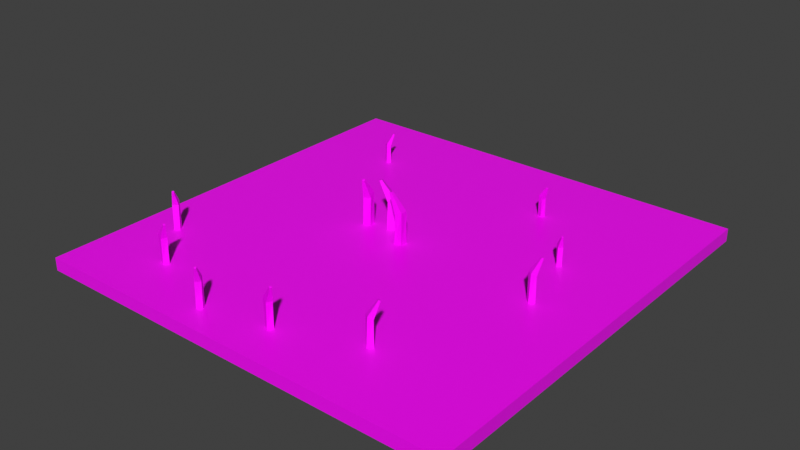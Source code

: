 # Source: Decoration_Tile.blend  (saved by Blender 3.3.6; exported with 4.5.12 LTS)
import bpy
from mathutils import Matrix  # noqa: F401  (used for matrix-valued properties, if any)

bpy.ops.wm.read_factory_settings(use_empty=True)
scene = bpy.context.scene
scene.name = 'Scene'

# ---- collections
col_collection = bpy.data.collections.new('Collection'); scene.collection.children.link(col_collection)

# ---- images (referenced by path relative to the original .blend; pixels are not part of the script)
import os
ASSET_DIR = os.environ.get("B2B_ASSET_DIR", "")  # directory of the original .blend (textures are referenced by path, not embedded)
HERE = os.path.dirname(os.path.abspath(__file__))  # packed textures are extracted next to this script under _unpacked/

def load_image(name, relpath, width, height, colorspace="sRGB"):
    """Load a texture the original file referenced (path relative to the .blend, or extracted next to this script)."""
    p = next((c for c in (os.path.join(HERE, relpath), os.path.join(ASSET_DIR, relpath)) if relpath and os.path.exists(c)), "")
    if p:
        img = bpy.data.images.load(p, check_existing=True)
        img.name = name
    else:  # same state as the original file: an image datablock whose file is absent (Cycles renders it pink)
        img = bpy.data.images.new(name, width, height)
        img.source = "FILE"
        img.filepath = "//" + (relpath or name)
    img.colorspace_settings.name = colorspace
    return img
img_imphenziapalette01_256_gradient_png = load_image('ImphenziaPalette01-256-Gradient.png', 'ImphenziaPalette01-256-Gradient.png', 1024, 1024, 'sRGB')

# ---- materials (node trees are filled in below, after node groups)
mat_material = bpy.data.materials.new('Material')
mat_material.alpha_threshold = 0.0
mat_material.use_transparent_shadow = False
mat_material.line_color = (0.0, 0.0, 0.0, 1.0)

# ---- material node trees
mat_material.use_nodes = True; mat_material.node_tree.nodes.clear()
_N = mat_material.node_tree.nodes; _L = mat_material.node_tree.links
n0 = _N.new('ShaderNodeOutputMaterial'); n0.name = 'Material Output'; n0.location = (300, 300)
n1 = _N.new('ShaderNodeBsdfPrincipled'); n1.name = 'Principled BSDF'; n1.location = (10, 300)
n1.distribution = 'GGX'
n1.subsurface_method = 'BURLEY'
n1.inputs[2].default_value = 0.4
n1.inputs[3].default_value = 1.45
n1.inputs[27].default_value = (0.0, 0.0, 0.0, 1.0)
n1.inputs[28].default_value = 1.0
n2 = _N.new('ShaderNodeTexImage'); n2.name = 'Image Texture'; n2.location = (-322, 176)
n2.image = img_imphenziapalette01_256_gradient_png
n2.interpolation = 'Closest'
_L.new(n1.outputs[0], n0.inputs[0])
_L.new(n2.outputs[0], n1.inputs[0])
n0.is_active_output = True

# ---- world
world_world = bpy.data.worlds.new('World'); scene.world = world_world
world_world.use_nodes = True; world_world.node_tree.nodes.clear()
_N = world_world.node_tree.nodes; _L = world_world.node_tree.links
n0 = _N.new('ShaderNodeOutputWorld'); n0.name = 'World Output'; n0.location = (300, 300)
n1 = _N.new('ShaderNodeBackground'); n1.name = 'Background'; n1.location = (10, 300)
n1.inputs[0].default_value = (0.05088, 0.05088, 0.05088, 1.0)
_L.new(n1.outputs[0], n0.inputs[0])
n0.is_active_output = True
world_world.color = (0.05088, 0.05088, 0.05088)
world_world.use_sun_shadow = False
world_world.sun_shadow_jitter_overblur = 0.0

# ---- meshes
me_cube = bpy.data.meshes.new('Cube')
me_cube.from_pydata([(10.0, 10.0, 0.3), (10.0, 10.0, -0.3), (10.0, -10.0, 0.3), (10.0, -10.0, -0.3), (-10.0, 10.0, 0.3), (-10.0, 10.0, -0.3), (-10.0, -10.0, 0.3), (-10.0, -10.0, -0.3), (7.5, 10.0, -0.3), (5.0, 10.0, -0.3), (2.5, 10.0, -0.3), (0.0, 10.0, -0.3), (-2.5, 10.0, -0.3), (-5.0, 10.0, -0.3), (-7.5, 10.0, -0.3), (7.5, -10.0, 0.3), (5.0, -10.0, 0.3), (2.5, -10.0, 0.3), (0.0, -10.0, 0.3), (-2.5, -10.0, 0.3), (-5.0, -10.0, 0.3), (-7.5, -10.0, 0.3), (-7.5, -10.0, -0.3), (-5.0, -10.0, -0.3), (-2.5, -10.0, -0.3), (0.0, -10.0, -0.3), (2.5, -10.0, -0.3), (5.0, -10.0, -0.3), (7.5, -10.0, -0.3), (-7.5, 10.0, 0.3), (-5.0, 10.0, 0.3), (-2.5, 10.0, 0.3), (0.0, 10.0, 0.3), (2.5, 10.0, 0.3), (5.0, 10.0, 0.3), (7.5, 10.0, 0.3), (-10.0, 7.143, -0.3), (-10.0, 4.286, -0.3), (-10.0, 1.429, -0.3), (-10.0, -1.429, -0.3), (-10.0, -4.286, -0.3), (-10.0, -7.143, -0.3), (10.0, 7.143, 0.3), (10.0, 4.286, 0.3), (10.0, 1.429, 0.3), (10.0, -1.429, 0.3), (10.0, -4.286, 0.3), (10.0, -7.143, 0.3), (-10.0, -7.143, 0.3), (-10.0, -4.286, 0.3), (-10.0, -1.429, 0.3), (-10.0, 1.429, 0.3), (-10.0, 4.286, 0.3), (-10.0, 7.143, 0.3), (10.0, -7.143, -0.3), (10.0, -4.286, -0.3), (10.0, -1.429, -0.3), (10.0, 1.429, -0.3), (10.0, 4.286, -0.3), (10.0, 7.143, -0.3), (-7.5, 7.143, -0.3), (-7.5, 4.286, -0.3), (-7.5, 1.429, -0.3), (-7.5, -1.429, -0.3), (-7.5, -4.286, -0.3), (-7.5, -7.143, -0.3), (-5.0, 7.143, -0.3), (-5.0, 4.286, -0.3), (-5.0, 1.429, -0.3), (-5.0, -1.429, -0.3), (-5.0, -4.286, -0.3), (-5.0, -7.143, -0.3), (-2.5, 7.143, -0.3), (-2.5, 4.286, -0.3), (-2.5, 1.429, -0.3), (-2.5, -1.429, -0.3), (-2.5, -4.286, -0.3), (-2.5, -7.143, -0.3), (0.0, 7.143, -0.3), (0.0, 4.286, -0.3), (0.0, 1.429, -0.3), (0.0, -1.429, -0.3), (0.0, -4.286, -0.3), (0.0, -7.143, -0.3), (2.5, 7.143, -0.3), (2.5, 4.286, -0.3), (2.5, 1.429, -0.3), (2.5, -1.429, -0.3), (2.5, -4.286, -0.3), (2.5, -7.143, -0.3), (5.0, 7.143, -0.3), (5.431, 4.286, -0.3), (5.0, 1.429, -0.3), (5.0, -1.429, -0.3), (5.0, -4.286, -0.3), (5.0, -7.143, -0.3), (7.5, 7.143, -0.3), (7.5, 4.286, -0.3), (7.5, 1.429, -0.3), (7.5, -1.429, -0.3), (7.5, -4.286, -0.3), (7.5, -7.143, -0.3), (7.5, 7.143, 0.3), (7.5, 4.286, 0.3), (7.5, 1.429, 0.3), (7.5, -1.429, 0.3), (7.5, -4.286, 0.3), (7.5, -7.143, 0.3), (5.0, 7.143, 0.3), (5.431, 4.286, 0.3), (5.0, 1.429, 0.3), (5.0, -1.429, 0.3), (5.0, -4.286, 0.3), (5.0, -7.143, 0.3), (2.5, 7.143, 0.3), (2.5, 4.286, 0.3), (2.5, 1.429, 0.3), (2.5, -1.429, 0.3), (2.5, -4.286, 0.3), (2.5, -7.143, 0.3), (0.0, 7.143, 0.3), (0.0, 4.286, 0.3), (0.0, 1.429, 0.3), (0.0, -1.429, 0.3), (0.0, -4.286, 0.3), (0.0, -7.143, 0.3), (-2.5, 7.143, 0.3), (-2.5, 4.286, 0.3), (-2.5, 1.429, 0.3), (-2.5, -1.429, 0.3), (-2.5, -4.286, 0.3), (-2.5, -7.143, 0.3), (-5.0, 7.143, 0.3), (-5.0, 4.286, 0.3), (-5.0, 1.429, 0.3), (-5.0, -1.429, 0.3), (-5.0, -4.286, 0.3), (-5.0, -7.143, 0.3), (-7.5, 7.143, 0.3), (-7.5, 4.286, 0.3), (-7.5, 1.429, 0.3), (-7.5, -1.429, 0.3), (-7.5, -4.286, 0.3), (-7.5, -7.143, 0.3), (-2.198, -1.429, 0.3), (-0.8232, -1.429, 0.3), (-1.572, 1.429, 0.3), (6.445, -1.429, 0.3), (6.53, -1.429, 0.3), (7.5, 0.05795, 0.3), (6.048, 1.429, 0.3), (2.5, 5.087, 0.3), (3.187, 4.286, 0.3), (3.581, 4.286, 0.3), (3.203, 7.143, 0.3), (-0.9859, -7.143, 0.3), (-1.889, -4.286, 0.3), (0.0, -5.527, 0.3), (5.833, -4.286, 0.3), (5.0, -5.864, 0.3), (6.576, -7.143, 0.3), (7.5, -5.978, 0.3), (-5.0, -5.717, 0.3), (-7.5, -5.534, 0.3), (-6.2, -7.143, 0.3), (-6.29, -4.286, 0.3), (-6.126, 4.286, 0.3), (-5.0, 3.222, 0.3), (-6.307, 1.429, 0.3), (-2.119, 4.286, 0.3), (-0.9356, 4.286, 0.3), (-1.512, 7.143, 0.3), (3.556, -9.774, 0.3), (3.569, -7.739, 0.3), (4.24, -8.639, 0.3), (-1.115, -8.615, 0.3), (-1.532, -7.692, 0.3), (-1.77, -8.862, 0.3), (3.243, 1.429, 0.3), (2.922, -1.429, 0.3), (3.815, -1.429, 0.3), (5.0, -2.485, 0.3), (2.5, -3.43, 0.3), (4.023, -4.286, 0.3), (-0.1549, -0.1804, -0.1741), (-0.1549, -0.1804, 0.193), (-0.1549, 0.1866, -0.1741), (-0.1549, 0.1866, 0.193), (0.2122, -0.1804, -0.1741), (0.2122, -0.1804, 0.193), (0.2122, 0.1866, -0.1741), (0.2122, 0.1866, 0.193), (-0.1088, -0.2001, 1.592), (-0.155, 0.164, 1.589), (0.1661, 0.2063, 1.761), (0.2123, -0.1578, 1.765), (-0.481, -0.1146, 2.524), (-0.4962, 0.005721, 2.523), (-0.3902, 0.0197, 2.58), (-0.3749, -0.1006, 2.581), (6.302, 2.605, 0.09793), (6.302, 2.605, 0.3174), (6.129, 2.47, 0.09793), (6.129, 2.47, 0.3174), (6.167, 2.778, 0.09793), (6.167, 2.778, 0.3174), (5.994, 2.643, 0.09793), (5.994, 2.643, 0.3174), (6.294, 2.634, 1.154), (6.14, 2.478, 1.152), (6.002, 2.614, 1.255), (6.156, 2.77, 1.257), (6.391, 2.427, 1.712), (6.34, 2.375, 1.711), (6.294, 2.42, 1.745), (6.345, 2.472, 1.746), (-2.313, -8.795, 0.131), (-2.313, -8.795, 0.4075), (-2.54, -8.952, 0.131), (-2.54, -8.952, 0.4075), (-2.469, -8.568, 0.131), (-2.469, -8.568, 0.4075), (-2.697, -8.724, 0.131), (-2.697, -8.724, 0.4075), (-2.32, -8.758, 1.461), (-2.526, -8.942, 1.459), (-2.69, -8.761, 1.589), (-2.483, -8.577, 1.591), (-2.214, -9.026, 2.163), (-2.282, -9.086, 2.162), (-2.336, -9.027, 2.205), (-2.268, -8.966, 2.206), (-8.006, -5.087, 0.131), (-8.006, -5.087, 0.4075), (-8.233, -5.244, 0.131), (-8.233, -5.244, 0.4075), (-8.163, -4.86, 0.131), (-8.163, -4.86, 0.4075), (-8.39, -5.017, 0.131), (-8.39, -5.017, 0.4075), (-8.013, -5.05, 1.461), (-8.219, -5.235, 1.459), (-8.383, -5.054, 1.589), (-8.177, -4.869, 1.591), (-7.907, -5.318, 2.163), (-7.975, -5.379, 2.162), (-8.029, -5.319, 2.205), (-7.961, -5.258, 2.206), (-1.985, 0.3915, -0.1741), (-1.985, 0.3915, 0.193), (-2.346, 0.3285, -0.1741), (-2.346, 0.3285, 0.193), (-2.048, 0.7531, -0.1741), (-2.048, 0.7531, 0.193), (-2.409, 0.6902, -0.1741), (-2.409, 0.6902, 0.193), (-1.973, 0.4403, 1.592), (-2.324, 0.3323, 1.589), (-2.421, 0.6414, 1.761), (-2.07, 0.7493, 1.765), (-1.994, 0.05894, 2.524), (-2.11, 0.02329, 2.523), (-2.142, 0.1254, 2.58), (-2.026, 0.161, 2.581), (-5.837, 6.275, 0.09793), (-5.837, 6.275, 0.3174), (-5.674, 6.127, 0.09793), (-5.674, 6.127, 0.3174), (-5.984, 6.112, 0.09793), (-5.984, 6.112, 0.3174), (-5.821, 5.965, 0.09793), (-5.821, 5.965, 0.3174), (-5.864, 6.262, 1.154), (-5.684, 6.136, 1.152), (-5.794, 5.977, 1.255), (-5.974, 6.103, 1.257), (-5.677, 6.393, 1.712), (-5.617, 6.351, 1.711), (-5.654, 6.299, 1.745), (-5.713, 6.34, 1.746), (6.872, -0.2559, 0.131), (6.872, -0.2559, 0.4075), (7.066, -0.4533, 0.131), (7.066, -0.4533, 0.4075), (6.675, -0.4496, 0.131), (6.675, -0.4496, 0.4075), (6.869, -0.6469, 0.131), (6.869, -0.6469, 0.4075), (6.837, -0.2696, 1.461), (7.054, -0.4411, 1.459), (6.904, -0.6332, 1.589), (6.687, -0.4618, 1.591), (7.082, -0.1193, 2.163), (7.154, -0.1759, 2.162), (7.104, -0.2394, 2.205), (7.033, -0.1828, 2.206), (4.196, -6.501, 0.131), (4.196, -6.501, 0.4075), (4.39, -6.698, 0.131), (4.39, -6.698, 0.4075), (3.999, -6.695, 0.131), (3.999, -6.695, 0.4075), (4.193, -6.892, 0.131), (4.193, -6.892, 0.4075), (4.161, -6.515, 1.461), (4.378, -6.686, 1.459), (4.228, -6.878, 1.589), (4.011, -6.707, 1.591), (4.406, -6.364, 2.163), (4.478, -6.421, 2.162), (4.428, -6.484, 2.205), (4.357, -6.428, 2.206), (-1.232, 0.5978, -0.1741), (-1.232, 0.5978, 0.193), (-1.398, 0.9253, -0.1741), (-1.398, 0.9253, 0.193), (-0.9046, 0.7636, -0.1741), (-0.9046, 0.7636, 0.193), (-1.07, 1.091, -0.1741), (-1.07, 1.091, 0.193), (-1.182, 0.6011, 1.592), (-1.388, 0.9051, 1.589), (-1.12, 1.088, 1.761), (-0.9147, 0.7838, 1.765), (-1.553, 0.5092, 2.524), (-1.621, 0.6097, 2.523), (-1.532, 0.6701, 2.58), (-1.464, 0.5696, 2.581), (3.27, 5.999, 0.09793), (3.27, 5.999, 0.3174), (3.177, 5.801, 0.09793), (3.177, 5.801, 0.3174), (3.072, 6.093, 0.09793), (3.072, 6.093, 0.3174), (2.978, 5.894, 0.09793), (2.978, 5.894, 0.3174), (3.25, 6.022, 1.154), (3.183, 5.813, 1.152), (2.998, 5.872, 1.255), (3.066, 6.081, 1.257), (3.43, 5.881, 1.712), (3.408, 5.812, 1.711), (3.347, 5.831, 1.745), (3.369, 5.9, 1.746), (0.7345, -8.063, 0.131), (0.7345, -8.063, 0.4075), (0.6023, -8.305, 0.131), (0.6023, -8.305, 0.4075), (0.4917, -7.93, 0.131), (0.4917, -7.93, 0.4075), (0.3595, -8.173, 0.131), (0.3595, -8.173, 0.4075), (0.7111, -8.033, 1.461), (0.6105, -8.29, 1.459), (0.3829, -8.203, 1.589), (0.4835, -7.945, 1.591), (0.9265, -8.224, 2.163), (0.8933, -8.309, 2.162), (0.8181, -8.28, 2.205), (0.8513, -8.195, 2.206), (-6.02, -7.326, 0.131), (-6.02, -7.326, 0.4075), (-6.152, -7.569, 0.131), (-6.152, -7.569, 0.4075), (-6.263, -7.194, 0.131), (-6.263, -7.194, 0.4075), (-6.395, -7.437, 0.131), (-6.395, -7.437, 0.4075), (-6.043, -7.297, 1.461), (-6.144, -7.554, 1.459), (-6.371, -7.467, 1.589), (-6.271, -7.209, 1.591), (-5.828, -7.487, 2.163), (-5.861, -7.572, 2.162), (-5.936, -7.543, 2.205), (-5.903, -7.458, 2.206)], [], [(143, 48, 6, 21), (22, 21, 6, 7), (36, 53, 4, 5), (101, 54, 3, 28), (54, 47, 2, 3), (8, 35, 0, 1), (5, 4, 29, 14), (14, 29, 30, 13), (13, 30, 31, 12), (12, 31, 32, 11), (11, 32, 33, 10), (10, 33, 34, 9), (9, 34, 35, 8), (41, 65, 22, 7), (65, 71, 23, 22), (71, 77, 24, 23), (77, 83, 25, 24), (83, 89, 26, 25), (89, 95, 27, 26), (95, 101, 28, 27), (3, 2, 15, 28), (28, 15, 16, 27), (27, 16, 17, 26), (26, 17, 18, 25), (25, 18, 19, 24), (24, 19, 20, 23), (23, 20, 21, 22), (47, 107, 15, 2), (107, 160, 113, 16, 15), (113, 119, 17, 172, 173, 174, 16), (119, 125, 18, 17), (125, 155, 131, 19, 177, 176, 175, 18), (131, 137, 20, 19), (137, 164, 143, 21, 20), (30, 29, 138, 132), (132, 138, 139, 166, 133), (133, 166, 167), (134, 168, 140, 141, 135), (135, 141, 142, 165, 136), (136, 165, 162), (31, 30, 132, 126), (126, 132, 133, 127), (127, 133, 167, 134, 128), (128, 134, 135, 129), (129, 135, 136, 130), (130, 136, 162, 137, 131), (32, 31, 126, 171, 120), (120, 171, 170, 121), (121, 170, 169, 127, 128, 146, 122), (122, 146, 145, 123), (123, 145, 144, 129, 130, 156, 124), (124, 156, 157), (33, 32, 120, 114), (114, 120, 121, 115, 151), (115, 121, 122, 116), (116, 122, 123, 117), (117, 123, 124, 118, 182), (118, 124, 157, 125, 119), (34, 33, 114, 154, 108), (108, 154, 153, 109), (109, 153, 152, 115, 116, 178, 110), (110, 178, 180, 111), (111, 180, 179, 117, 182, 181), (112, 183, 118, 119, 113, 159), (35, 34, 108, 102), (102, 108, 109, 103), (103, 109, 110, 150, 104), (104, 150, 149), (105, 148, 147, 111, 181, 112, 158, 106), (106, 158, 161), (0, 35, 102, 42), (42, 102, 103, 43), (43, 103, 104, 44), (44, 104, 149, 105, 45), (45, 105, 106, 46), (46, 106, 161, 107, 47), (9, 8, 96, 90), (90, 96, 97, 91), (91, 97, 98, 92), (92, 98, 99, 93), (93, 99, 100, 94), (94, 100, 101, 95), (10, 9, 90, 84), (84, 90, 91, 85), (85, 91, 92, 86), (86, 92, 93, 87), (87, 93, 94, 88), (88, 94, 95, 89), (11, 10, 84, 78), (78, 84, 85, 79), (79, 85, 86, 80), (80, 86, 87, 81), (81, 87, 88, 82), (82, 88, 89, 83), (12, 11, 78, 72), (72, 78, 79, 73), (73, 79, 80, 74), (74, 80, 81, 75), (75, 81, 82, 76), (76, 82, 83, 77), (13, 12, 72, 66), (66, 72, 73, 67), (67, 73, 74, 68), (68, 74, 75, 69), (69, 75, 76, 70), (70, 76, 77, 71), (14, 13, 66, 60), (60, 66, 67, 61), (61, 67, 68, 62), (62, 68, 69, 63), (63, 69, 70, 64), (64, 70, 71, 65), (5, 14, 60, 36), (36, 60, 61, 37), (37, 61, 62, 38), (38, 62, 63, 39), (39, 63, 64, 40), (40, 64, 65, 41), (1, 0, 42, 59), (59, 42, 43, 58), (58, 43, 44, 57), (57, 44, 45, 56), (56, 45, 46, 55), (55, 46, 47, 54), (8, 1, 59, 96), (96, 59, 58, 97), (97, 58, 57, 98), (98, 57, 56, 99), (99, 56, 55, 100), (100, 55, 54, 101), (7, 6, 48, 41), (41, 48, 49, 40), (40, 49, 50, 39), (39, 50, 51, 38), (38, 51, 52, 37), (37, 52, 53, 36), (29, 4, 53, 138), (138, 53, 52, 139), (139, 52, 51, 140), (140, 51, 50, 141), (141, 50, 49, 142), (142, 49, 48, 143, 163), (145, 146, 144), (144, 146, 128, 129), (149, 148, 105), (148, 149, 150, 147), (147, 150, 110, 111), (153, 154, 151, 152), (152, 151, 115), (151, 154, 114), (157, 155, 125), (155, 157, 156), (155, 156, 130, 131), (161, 160, 107), (160, 161, 158, 159), (159, 158, 112), (159, 113, 160), (162, 164, 137), (164, 162, 165, 163), (163, 165, 142), (163, 143, 164), (167, 168, 134), (168, 167, 166), (168, 166, 139, 140), (170, 171, 169), (169, 171, 126, 127), (16, 174, 172, 17), (174, 173, 172), (18, 175, 177, 19), (175, 176, 177), (180, 178, 179), (179, 178, 116, 117), (181, 182, 183, 112), (183, 182, 118), (184, 185, 187, 186), (186, 187, 191, 190), (190, 191, 189, 188), (188, 189, 185, 184), (186, 190, 188, 184), (185, 189, 195, 192), (192, 195, 199, 196), (191, 187, 193, 194), (189, 191, 194, 195), (187, 185, 192, 193), (198, 197, 196, 199), (194, 193, 197, 198), (195, 194, 198, 199), (193, 192, 196, 197), (200, 201, 203, 202), (202, 203, 207, 206), (206, 207, 205, 204), (204, 205, 201, 200), (202, 206, 204, 200), (201, 205, 211, 208), (208, 211, 215, 212), (207, 203, 209, 210), (205, 207, 210, 211), (203, 201, 208, 209), (214, 213, 212, 215), (210, 209, 213, 214), (211, 210, 214, 215), (209, 208, 212, 213), (216, 217, 219, 218), (218, 219, 223, 222), (222, 223, 221, 220), (220, 221, 217, 216), (218, 222, 220, 216), (217, 221, 227, 224), (224, 227, 231, 228), (223, 219, 225, 226), (221, 223, 226, 227), (219, 217, 224, 225), (230, 229, 228, 231), (226, 225, 229, 230), (227, 226, 230, 231), (225, 224, 228, 229), (232, 233, 235, 234), (234, 235, 239, 238), (238, 239, 237, 236), (236, 237, 233, 232), (234, 238, 236, 232), (233, 237, 243, 240), (240, 243, 247, 244), (239, 235, 241, 242), (237, 239, 242, 243), (235, 233, 240, 241), (246, 245, 244, 247), (242, 241, 245, 246), (243, 242, 246, 247), (241, 240, 244, 245), (248, 249, 251, 250), (250, 251, 255, 254), (254, 255, 253, 252), (252, 253, 249, 248), (250, 254, 252, 248), (249, 253, 259, 256), (256, 259, 263, 260), (255, 251, 257, 258), (253, 255, 258, 259), (251, 249, 256, 257), (262, 261, 260, 263), (258, 257, 261, 262), (259, 258, 262, 263), (257, 256, 260, 261), (264, 265, 267, 266), (266, 267, 271, 270), (270, 271, 269, 268), (268, 269, 265, 264), (266, 270, 268, 264), (265, 269, 275, 272), (272, 275, 279, 276), (271, 267, 273, 274), (269, 271, 274, 275), (267, 265, 272, 273), (278, 277, 276, 279), (274, 273, 277, 278), (275, 274, 278, 279), (273, 272, 276, 277), (280, 281, 283, 282), (282, 283, 287, 286), (286, 287, 285, 284), (284, 285, 281, 280), (282, 286, 284, 280), (281, 285, 291, 288), (288, 291, 295, 292), (287, 283, 289, 290), (285, 287, 290, 291), (283, 281, 288, 289), (294, 293, 292, 295), (290, 289, 293, 294), (291, 290, 294, 295), (289, 288, 292, 293), (296, 297, 299, 298), (298, 299, 303, 302), (302, 303, 301, 300), (300, 301, 297, 296), (298, 302, 300, 296), (297, 301, 307, 304), (304, 307, 311, 308), (303, 299, 305, 306), (301, 303, 306, 307), (299, 297, 304, 305), (310, 309, 308, 311), (306, 305, 309, 310), (307, 306, 310, 311), (305, 304, 308, 309), (312, 313, 315, 314), (314, 315, 319, 318), (318, 319, 317, 316), (316, 317, 313, 312), (314, 318, 316, 312), (313, 317, 323, 320), (320, 323, 327, 324), (319, 315, 321, 322), (317, 319, 322, 323), (315, 313, 320, 321), (326, 325, 324, 327), (322, 321, 325, 326), (323, 322, 326, 327), (321, 320, 324, 325), (328, 329, 331, 330), (330, 331, 335, 334), (334, 335, 333, 332), (332, 333, 329, 328), (330, 334, 332, 328), (329, 333, 339, 336), (336, 339, 343, 340), (335, 331, 337, 338), (333, 335, 338, 339), (331, 329, 336, 337), (342, 341, 340, 343), (338, 337, 341, 342), (339, 338, 342, 343), (337, 336, 340, 341), (344, 345, 347, 346), (346, 347, 351, 350), (350, 351, 349, 348), (348, 349, 345, 344), (346, 350, 348, 344), (345, 349, 355, 352), (352, 355, 359, 356), (351, 347, 353, 354), (349, 351, 354, 355), (347, 345, 352, 353), (358, 357, 356, 359), (354, 353, 357, 358), (355, 354, 358, 359), (353, 352, 356, 357), (360, 361, 363, 362), (362, 363, 367, 366), (366, 367, 365, 364), (364, 365, 361, 360), (362, 366, 364, 360), (361, 365, 371, 368), (368, 371, 375, 372), (367, 363, 369, 370), (365, 367, 370, 371), (363, 361, 368, 369), (374, 373, 372, 375), (370, 369, 373, 374), (371, 370, 374, 375), (369, 368, 372, 373)])
_uv = me_cube.uv_layers.new(name='UVMap')
_uv.uv.foreach_set('vector', [0.8439, 0.8063, 0.8439, 0.8063, 0.8439, 0.8063, 0.8439, 0.8063, 0.8439, 0.8063, 0.8439, 0.8063, 0.8439, 0.8063, 0.8439, 0.8063, 0.8439, 0.8063, 0.8439, 0.8063, 0.8439, 0.8063, 0.8439, 0.8063, 0.8439, 0.8063, 0.8439, 0.8063, 0.8439, 0.8063, 0.8439, 0.8063, 0.8439, 0.8063, 0.8439, 0.8063, 0.8439, 0.8063, 0.8439, 0.8063, 0.8439, 0.8063, 0.8439, 0.8063, 0.8439, 0.8063, 0.8439, 0.8063, 0.8439, 0.8063, 0.8439, 0.8063, 0.8439, 0.8063, 0.8439, 0.8063, 0.8439, 0.8063, 0.8439, 0.8063, 0.8439, 0.8063, 0.8439, 0.8063, 0.8439, 0.8063, 0.8439, 0.8063, 0.8439, 0.8063, 0.8439, 0.8063, 0.8439, 0.8063, 0.8439, 0.8063, 0.8439, 0.8063, 0.8439, 0.8063, 0.8439, 0.8063, 0.8439, 0.8063, 0.8439, 0.8063, 0.8439, 0.8063, 0.8439, 0.8063, 0.8439, 0.8063, 0.8439, 0.8063, 0.8439, 0.8063, 0.8439, 0.8063, 0.8439, 0.8063, 0.8439, 0.8063, 0.8439, 0.8063, 0.8439, 0.8063, 0.8439, 0.8063, 0.8439, 0.8063, 0.8439, 0.8063, 0.8439, 0.8063, 0.8439, 0.8063, 0.8439, 0.8063, 0.8439, 0.8063, 0.8439, 0.8063, 0.8439, 0.8063, 0.8439, 0.8063, 0.8439, 0.8063, 0.8439, 0.8063, 0.8439, 0.8063, 0.8439, 0.8063, 0.8439, 0.8063, 0.8439, 0.8063, 0.8439, 0.8063, 0.8439, 0.8063, 0.8439, 0.8063, 0.8439, 0.8063, 0.8439, 0.8063, 0.8439, 0.8063, 0.8439, 0.8063, 0.8439, 0.8063, 0.8439, 0.8063, 0.8439, 0.8063, 0.8439, 0.8063, 0.8439, 0.8063, 0.8439, 0.8063, 0.8439, 0.8063, 0.8439, 0.8063, 0.8439, 0.8063, 0.8439, 0.8063, 0.8439, 0.8063, 0.8439, 0.8063, 0.8439, 0.8063, 0.8439, 0.8063, 0.8439, 0.8063, 0.8439, 0.8063, 0.8439, 0.8063, 0.8439, 0.8063, 0.8439, 0.8063, 0.8439, 0.8063, 0.8439, 0.8063, 0.8439, 0.8063, 0.8439, 0.8063, 0.8439, 0.8063, 0.8439, 0.8063, 0.8439, 0.8063, 0.8439, 0.8063, 0.8439, 0.8063, 0.8439, 0.8063, 0.8439, 0.8063, 0.8439, 0.8063, 0.8439, 0.8063, 0.8439, 0.8063, 0.8439, 0.8063, 0.8439, 0.8063, 0.8439, 0.8063, 0.8439, 0.8063, 0.8439, 0.8063, 0.8439, 0.8063, 0.8439, 0.8063, 0.8439, 0.8063, 0.8439, 0.8063, 0.8439, 0.8063, 0.8439, 0.8063, 0.8439, 0.8063, 0.8439, 0.8063, 0.8439, 0.8063, 0.8439, 0.8063, 0.8439, 0.8063, 0.8439, 0.8063, 0.8439, 0.8063, 0.8439, 0.8063, 0.8439, 0.8063, 0.8439, 0.8063, 0.8439, 0.8063, 0.8439, 0.8063, 0.8439, 0.8063, 0.8439, 0.8063, 0.8439, 0.8063, 0.8439, 0.8063, 0.8439, 0.8063, 0.8439, 0.8063, 0.8439, 0.8063, 0.8439, 0.8063, 0.8439, 0.8063, 0.8439, 0.8063, 0.8439, 0.8063, 0.8439, 0.8063, 0.8439, 0.8063, 0.8439, 0.8063, 0.8439, 0.8063, 0.8439, 0.8063, 0.8439, 0.8063, 0.8439, 0.8063, 0.8439, 0.8063, 0.8439, 0.8063, 0.8439, 0.8063, 0.8439, 0.8063, 0.8439, 0.8063, 0.8439, 0.8063, 0.8439, 0.8063, 0.8439, 0.8063, 0.8439, 0.8063, 0.8439, 0.8063, 0.8439, 0.8063, 0.8439, 0.8063, 0.8439, 0.8063, 0.8439, 0.8063, 0.8439, 0.8063, 0.8439, 0.8063, 0.8439, 0.8063, 0.8439, 0.8063, 0.8439, 0.8063, 0.8439, 0.8063, 0.8439, 0.8063, 0.8439, 0.8063, 0.8439, 0.8063, 0.8439, 0.8063, 0.8439, 0.8063, 0.8439, 0.8063, 0.8439, 0.8063, 0.8439, 0.8063, 0.8439, 0.8063, 0.8439, 0.8063, 0.8439, 0.8063, 0.8439, 0.8063, 0.8439, 0.8063, 0.8439, 0.8063, 0.8439, 0.8063, 0.8439, 0.8063, 0.8439, 0.8063, 0.8439, 0.8063, 0.8439, 0.8063, 0.8439, 0.8063, 0.8439, 0.8063, 0.8439, 0.8063, 0.8439, 0.8063, 0.8439, 0.8063, 0.8439, 0.8063, 0.8439, 0.8063, 0.8439, 0.8063, 0.8439, 0.8063, 0.8439, 0.8063, 0.8439, 0.8063, 0.8439, 0.8063, 0.8439, 0.8063, 0.8439, 0.8063, 0.8439, 0.8063, 0.8439, 0.8063, 0.8439, 0.8063, 0.8439, 0.8063, 0.8439, 0.8063, 0.8439, 0.8063, 0.8439, 0.8063, 0.8439, 0.8063, 0.8439, 0.8063, 0.8439, 0.8063, 0.8439, 0.8063, 0.8439, 0.8063, 0.8439, 0.8063, 0.8439, 0.8063, 0.8439, 0.8063, 0.8439, 0.8063, 0.8439, 0.8063, 0.8439, 0.8063, 0.8439, 0.8063, 0.8439, 0.8063, 0.8439, 0.8063, 0.8439, 0.8063, 0.8439, 0.8063, 0.8439, 0.8063, 0.8439, 0.8063, 0.8439, 0.8063, 0.8439, 0.8063, 0.8439, 0.8063, 0.8439, 0.8063, 0.8439, 0.8063, 0.8439, 0.8063, 0.8439, 0.8063, 0.8439, 0.8063, 0.8439, 0.8063, 0.8439, 0.8063, 0.8439, 0.8063, 0.8439, 0.8063, 0.8439, 0.8063, 0.8439, 0.8063, 0.8439, 0.8063, 0.8439, 0.8063, 0.8439, 0.8063, 0.8439, 0.8063, 0.8439, 0.8063, 0.8439, 0.8063, 0.8439, 0.8063, 0.8439, 0.8063, 0.8439, 0.8063, 0.8439, 0.8063, 0.8439, 0.8063, 0.8439, 0.8063, 0.8439, 0.8063, 0.8439, 0.8063, 0.8439, 0.8063, 0.8439, 0.8063, 0.8439, 0.8063, 0.8439, 0.8063, 0.8439, 0.8063, 0.8439, 0.8063, 0.8439, 0.8063, 0.8439, 0.8063, 0.8439, 0.8063, 0.8439, 0.8063, 0.8439, 0.8063, 0.8439, 0.8063, 0.8439, 0.8063, 0.8439, 0.8063, 0.8439, 0.8063, 0.8439, 0.8063, 0.8439, 0.8063, 0.8439, 0.8063, 0.8439, 0.8063, 0.8439, 0.8063, 0.8439, 0.8063, 0.8439, 0.8063, 0.8439, 0.8063, 0.8439, 0.8063, 0.8439, 0.8063, 0.8439, 0.8063, 0.8439, 0.8063, 0.8439, 0.8063, 0.8439, 0.8063, 0.8439, 0.8063, 0.8439, 0.8063, 0.8439, 0.8063, 0.8439, 0.8063, 0.8488, 0.8268, 0.8488, 0.8268, 0.8488, 0.8268, 0.8488, 0.8268, 0.8439, 0.8063, 0.8439, 0.8063, 0.8439, 0.8063, 0.8439, 0.8063, 0.8439, 0.8063, 0.8439, 0.8063, 0.8439, 0.8063, 0.8439, 0.8063, 0.8439, 0.8063, 0.8439, 0.8063, 0.8439, 0.8063, 0.8439, 0.8063, 0.8439, 0.8063, 0.8439, 0.8063, 0.8439, 0.8063, 0.8439, 0.8063, 0.8468, 0.7956, 0.8468, 0.7956, 0.8468, 0.7956, 0.8439, 0.8063, 0.8439, 0.8063, 0.8439, 0.8063, 0.8439, 0.8063, 0.8439, 0.8063, 0.8439, 0.8063, 0.8439, 0.8063, 0.8439, 0.8063, 0.8439, 0.8063, 0.8439, 0.8063, 0.8439, 0.8063, 0.8439, 0.8063, 0.8439, 0.8063, 0.8439, 0.8063, 0.8439, 0.8063, 0.8439, 0.8063, 0.8439, 0.8063, 0.8439, 0.8063, 0.8439, 0.8063, 0.8439, 0.8063, 0.8439, 0.8063, 0.8439, 0.8063, 0.8439, 0.8063, 0.8439, 0.8063, 0.8439, 0.8063, 0.8439, 0.8063, 0.8439, 0.8063, 0.8439, 0.8063, 0.8439, 0.8063, 0.8439, 0.8063, 0.8439, 0.8063, 0.8439, 0.8063, 0.8439, 0.8063, 0.8439, 0.8063, 0.8439, 0.8063, 0.8439, 0.8063, 0.8439, 0.8063, 0.8439, 0.8063, 0.8439, 0.8063, 0.8439, 0.8063, 0.8439, 0.8063, 0.8439, 0.8063, 0.8439, 0.8063, 0.8439, 0.8063, 0.8439, 0.8063, 0.8439, 0.8063, 0.8439, 0.8063, 0.8439, 0.8063, 0.8439, 0.8063, 0.8439, 0.8063, 0.8439, 0.8063, 0.8439, 0.8063, 0.8439, 0.8063, 0.8439, 0.8063, 0.8439, 0.8063, 0.8439, 0.8063, 0.8439, 0.8063, 0.8439, 0.8063, 0.8439, 0.8063, 0.8439, 0.8063, 0.8439, 0.8063, 0.8439, 0.8063, 0.8439, 0.8063, 0.8439, 0.8063, 0.8439, 0.8063, 0.8439, 0.8063, 0.8439, 0.8063, 0.8439, 0.8063, 0.8439, 0.8063, 0.8439, 0.8063, 0.8439, 0.8063, 0.8439, 0.8063, 0.8439, 0.8063, 0.8439, 0.8063, 0.8439, 0.8063, 0.8439, 0.8063, 0.8439, 0.8063, 0.8439, 0.8063, 0.8439, 0.8063, 0.8439, 0.8063, 0.8439, 0.8063, 0.8439, 0.8063, 0.8439, 0.8063, 0.8439, 0.8063, 0.8439, 0.8063, 0.8439, 0.8063, 0.8439, 0.8063, 0.8439, 0.8063, 0.8439, 0.8063, 0.8439, 0.8063, 0.8439, 0.8063, 0.8439, 0.8063, 0.8439, 0.8063, 0.8439, 0.8063, 0.8439, 0.8063, 0.8439, 0.8063, 0.8439, 0.8063, 0.8439, 0.8063, 0.8439, 0.8063, 0.8439, 0.8063, 0.8439, 0.8063, 0.8439, 0.8063, 0.8439, 0.8063, 0.8439, 0.8063, 0.8439, 0.8063, 0.8439, 0.8063, 0.8439, 0.8063, 0.8439, 0.8063, 0.8439, 0.8063, 0.8439, 0.8063, 0.8439, 0.8063, 0.8439, 0.8063, 0.8439, 0.8063, 0.8439, 0.8063, 0.8439, 0.8063, 0.8439, 0.8063, 0.8439, 0.8063, 0.8439, 0.8063, 0.8439, 0.8063, 0.8439, 0.8063, 0.8439, 0.8063, 0.8439, 0.8063, 0.8439, 0.8063, 0.8439, 0.8063, 0.8439, 0.8063, 0.8439, 0.8063, 0.8439, 0.8063, 0.8439, 0.8063, 0.8439, 0.8063, 0.8439, 0.8063, 0.8439, 0.8063, 0.8439, 0.8063, 0.8439, 0.8063, 0.8439, 0.8063, 0.8439, 0.8063, 0.8439, 0.8063, 0.8439, 0.8063, 0.8439, 0.8063, 0.8439, 0.8063, 0.8439, 0.8063, 0.8439, 0.8063, 0.8439, 0.8063, 0.8439, 0.8063, 0.8439, 0.8063, 0.8439, 0.8063, 0.8439, 0.8063, 0.8439, 0.8063, 0.8439, 0.8063, 0.8439, 0.8063, 0.8439, 0.8063, 0.8439, 0.8063, 0.8439, 0.8063, 0.8439, 0.8063, 0.8439, 0.8063, 0.8439, 0.8063, 0.8439, 0.8063, 0.8439, 0.8063, 0.8439, 0.8063, 0.8439, 0.8063, 0.8439, 0.8063, 0.8439, 0.8063, 0.8439, 0.8063, 0.8439, 0.8063, 0.8439, 0.8063, 0.8439, 0.8063, 0.8439, 0.8063, 0.8439, 0.8063, 0.8439, 0.8063, 0.8439, 0.8063, 0.8439, 0.8063, 0.8439, 0.8063, 0.8439, 0.8063, 0.8439, 0.8063, 0.8439, 0.8063, 0.8439, 0.8063, 0.8439, 0.8063, 0.8439, 0.8063, 0.8439, 0.8063, 0.8439, 0.8063, 0.8439, 0.8063, 0.8439, 0.8063, 0.8439, 0.8063, 0.8439, 0.8063, 0.8439, 0.8063, 0.8439, 0.8063, 0.8439, 0.8063, 0.8439, 0.8063, 0.8439, 0.8063, 0.8439, 0.8063, 0.8439, 0.8063, 0.8439, 0.8063, 0.8439, 0.8063, 0.8439, 0.8063, 0.8439, 0.8063, 0.8439, 0.8063, 0.8439, 0.8063, 0.8439, 0.8063, 0.8439, 0.8063, 0.8439, 0.8063, 0.8439, 0.8063, 0.8439, 0.8063, 0.8439, 0.8063, 0.8439, 0.8063, 0.8439, 0.8063, 0.8439, 0.8063, 0.8439, 0.8063, 0.8439, 0.8063, 0.8439, 0.8063, 0.8439, 0.8063, 0.8439, 0.8063, 0.8439, 0.8063, 0.8439, 0.8063, 0.8439, 0.8063, 0.8439, 0.8063, 0.8439, 0.8063, 0.8439, 0.8063, 0.8439, 0.8063, 0.8439, 0.8063, 0.8439, 0.8063, 0.8439, 0.8063, 0.8439, 0.8063, 0.8439, 0.8063, 0.8439, 0.8063, 0.8439, 0.8063, 0.8439, 0.8063, 0.8439, 0.8063, 0.8439, 0.8063, 0.8439, 0.8063, 0.8439, 0.8063, 0.8439, 0.8063, 0.8439, 0.8063, 0.8439, 0.8063, 0.8439, 0.8063, 0.8439, 0.8063, 0.8439, 0.8063, 0.8439, 0.8063, 0.8439, 0.8063, 0.8439, 0.8063, 0.8439, 0.8063, 0.8439, 0.8063, 0.8439, 0.8063, 0.8439, 0.8063, 0.8439, 0.8063, 0.8439, 0.8063, 0.8439, 0.8063, 0.8439, 0.8063, 0.8439, 0.8063, 0.8439, 0.8063, 0.8439, 0.8063, 0.8439, 0.8063, 0.8439, 0.8063, 0.8439, 0.8063, 0.8439, 0.8063, 0.8439, 0.8063, 0.8439, 0.8063, 0.8439, 0.8063, 0.8439, 0.8063, 0.8439, 0.8063, 0.8439, 0.8063, 0.8439, 0.8063, 0.8439, 0.8063, 0.8439, 0.8063, 0.8439, 0.8063, 0.8439, 0.8063, 0.8439, 0.8063, 0.8439, 0.8063, 0.8439, 0.8063, 0.8439, 0.8063, 0.8439, 0.8063, 0.8439, 0.8063, 0.8439, 0.8063, 0.8439, 0.8063, 0.8439, 0.8063, 0.8439, 0.8063, 0.8439, 0.8063, 0.8439, 0.8063, 0.8439, 0.8063, 0.8439, 0.8063, 0.8439, 0.8063, 0.8439, 0.8063, 0.8439, 0.8063, 0.8439, 0.8063, 0.8439, 0.8063, 0.8439, 0.8063, 0.8439, 0.8063, 0.8439, 0.8063, 0.8439, 0.8063, 0.8439, 0.8063, 0.8439, 0.8063, 0.8439, 0.8063, 0.8439, 0.8063, 0.8429, 0.7975, 0.8429, 0.7975, 0.8429, 0.7975, 0.8439, 0.8063, 0.8439, 0.8063, 0.8439, 0.8063, 0.8439, 0.8063, 0.8439, 0.8063, 0.8439, 0.8063, 0.8439, 0.8063, 0.8429, 0.7975, 0.8429, 0.7975, 0.8429, 0.7975, 0.8429, 0.7975, 0.8439, 0.8063, 0.8439, 0.8063, 0.8439, 0.8063, 0.8439, 0.8063, 0.8429, 0.7975, 0.8429, 0.7975, 0.8429, 0.7975, 0.8429, 0.7975, 0.8439, 0.8063, 0.8439, 0.8063, 0.8439, 0.8063, 0.8439, 0.8063, 0.8439, 0.8063, 0.8439, 0.8063, 0.8439, 0.8063, 0.8439, 0.8063, 0.8439, 0.8063, 0.8439, 0.8063, 0.8439, 0.8063, 0.8439, 0.8063, 0.8468, 0.7956, 0.8468, 0.7956, 0.8468, 0.7956, 0.8468, 0.7956, 0.8439, 0.8063, 0.8439, 0.8063, 0.8439, 0.8063, 0.8439, 0.8063, 0.8439, 0.8063, 0.8439, 0.8063, 0.8439, 0.8063, 0.8468, 0.7956, 0.8468, 0.7956, 0.8468, 0.7956, 0.8439, 0.8063, 0.8439, 0.8063, 0.8439, 0.8063, 0.8439, 0.8063, 0.8439, 0.8063, 0.8439, 0.8063, 0.8468, 0.7956, 0.8468, 0.7956, 0.8468, 0.7956, 0.8468, 0.7956, 0.8439, 0.8063, 0.8439, 0.8063, 0.8439, 0.8063, 0.8439, 0.8063, 0.8439, 0.8063, 0.8439, 0.8063, 0.8498, 0.8258, 0.8498, 0.8258, 0.8498, 0.8258, 0.8439, 0.8063, 0.8439, 0.8063, 0.8439, 0.8063, 0.8498, 0.8258, 0.8498, 0.8258, 0.8498, 0.8258, 0.8498, 0.8258, 0.8439, 0.8063, 0.8439, 0.8063, 0.8439, 0.8063, 0.8498, 0.8258, 0.8498, 0.8258, 0.8498, 0.8258, 0.8498, 0.8258, 0.8439, 0.8063, 0.8439, 0.8063, 0.8439, 0.8063, 0.8439, 0.8063, 0.8498, 0.8258, 0.8498, 0.8258, 0.8498, 0.8258, 0.8439, 0.8063, 0.8439, 0.8063, 0.8439, 0.8063, 0.8439, 0.8063, 0.8498, 0.8258, 0.8498, 0.8258, 0.8498, 0.8258, 0.8488, 0.8268, 0.8488, 0.8268, 0.8488, 0.8268, 0.8439, 0.8063, 0.8439, 0.8063, 0.8439, 0.8063, 0.8439, 0.8063, 0.8488, 0.8268, 0.8488, 0.8268, 0.8488, 0.8268, 0.8488, 0.8268, 0.8439, 0.8063, 0.8439, 0.8063, 0.8439, 0.8063, 0.8193, 0.8633, 0.8193, 0.8633, 0.8193, 0.8633, 0.8193, 0.8633, 0.8193, 0.8633, 0.8193, 0.8633, 0.8193, 0.8633, 0.8193, 0.8633, 0.8193, 0.8633, 0.8193, 0.8633, 0.8193, 0.8633, 0.8193, 0.8633, 0.8193, 0.8633, 0.8193, 0.8633, 0.8193, 0.8633, 0.8193, 0.8633, 0.8193, 0.8633, 0.8193, 0.8633, 0.8193, 0.8633, 0.8193, 0.8633, 0.8193, 0.8633, 0.8193, 0.8633, 0.8193, 0.8633, 0.8193, 0.8633, 0.8193, 0.8633, 0.8193, 0.8633, 0.8193, 0.8633, 0.8193, 0.8633, 0.8193, 0.8633, 0.8193, 0.8633, 0.8193, 0.8633, 0.8193, 0.8633, 0.8193, 0.8633, 0.8193, 0.8633, 0.8193, 0.8633, 0.8193, 0.8633, 0.8193, 0.8633, 0.8193, 0.8633, 0.8193, 0.8633, 0.8193, 0.8633, 0.8193, 0.8633, 0.8193, 0.8633, 0.8193, 0.8633, 0.8193, 0.8633, 0.8193, 0.8633, 0.8193, 0.8633, 0.8193, 0.8633, 0.8193, 0.8633, 0.8193, 0.8633, 0.8193, 0.8633, 0.8193, 0.8633, 0.8193, 0.8633, 0.8193, 0.8633, 0.8193, 0.8633, 0.8193, 0.8633, 0.8193, 0.8633, 0.8193, 0.8633, 0.8193, 0.8633, 0.8193, 0.8633, 0.8193, 0.8633, 0.8193, 0.8633, 0.8193, 0.8633, 0.8193, 0.8633, 0.8193, 0.8633, 0.8193, 0.8633, 0.8193, 0.8633, 0.8193, 0.8633, 0.8193, 0.8633, 0.8193, 0.8633, 0.8193, 0.8633, 0.8193, 0.8633, 0.8193, 0.8633, 0.8193, 0.8633, 0.8193, 0.8633, 0.8193, 0.8633, 0.8193, 0.8633, 0.8193, 0.8633, 0.8193, 0.8633, 0.8193, 0.8633, 0.8193, 0.8633, 0.8193, 0.8633, 0.8193, 0.8633, 0.8193, 0.8633, 0.8193, 0.8633, 0.8193, 0.8633, 0.8193, 0.8633, 0.8193, 0.8633, 0.8193, 0.8633, 0.8193, 0.8633, 0.8193, 0.8633, 0.8193, 0.8633, 0.8193, 0.8633, 0.8193, 0.8633, 0.8193, 0.8633, 0.8193, 0.8633, 0.8193, 0.8633, 0.8193, 0.8633, 0.8193, 0.8633, 0.8193, 0.8633, 0.8193, 0.8633, 0.8193, 0.8633, 0.8193, 0.8633, 0.8193, 0.8633, 0.8193, 0.8633, 0.8193, 0.8633, 0.8193, 0.8633, 0.8193, 0.8633, 0.8193, 0.8633, 0.8193, 0.8633, 0.8193, 0.8633, 0.8193, 0.8633, 0.8193, 0.8633, 0.8193, 0.8633, 0.8193, 0.8633, 0.8193, 0.8633, 0.8193, 0.8633, 0.8193, 0.8633, 0.8193, 0.8633, 0.8193, 0.8633, 0.8193, 0.8633, 0.8193, 0.8633, 0.8193, 0.8633, 0.8193, 0.8633, 0.8193, 0.8633, 0.8193, 0.8633, 0.8193, 0.8633, 0.8193, 0.8633, 0.8193, 0.8633, 0.8193, 0.8633, 0.8193, 0.8633, 0.8193, 0.8633, 0.8193, 0.8633, 0.8193, 0.8633, 0.8193, 0.8633, 0.8193, 0.8633, 0.8193, 0.8633, 0.8193, 0.8633, 0.8193, 0.8633, 0.8193, 0.8633, 0.8193, 0.8633, 0.8193, 0.8633, 0.8193, 0.8633, 0.8193, 0.8633, 0.8193, 0.8633, 0.8193, 0.8633, 0.8193, 0.8633, 0.8193, 0.8633, 0.8193, 0.8633, 0.8193, 0.8633, 0.8193, 0.8633, 0.8193, 0.8633, 0.8193, 0.8633, 0.8193, 0.8633, 0.8193, 0.8633, 0.8193, 0.8633, 0.8193, 0.8633, 0.8193, 0.8633, 0.8193, 0.8633, 0.8193, 0.8633, 0.8193, 0.8633, 0.8193, 0.8633, 0.8193, 0.8633, 0.8193, 0.8633, 0.8193, 0.8633, 0.8193, 0.8633, 0.8193, 0.8633, 0.8193, 0.8633, 0.8193, 0.8633, 0.8193, 0.8633, 0.8193, 0.8633, 0.8193, 0.8633, 0.8193, 0.8633, 0.8193, 0.8633, 0.8193, 0.8633, 0.8193, 0.8633, 0.8193, 0.8633, 0.8193, 0.8633, 0.8193, 0.8633, 0.8193, 0.8633, 0.8193, 0.8633, 0.8193, 0.8633, 0.8193, 0.8633, 0.8193, 0.8633, 0.8193, 0.8633, 0.8193, 0.8633, 0.8193, 0.8633, 0.8193, 0.8633, 0.8193, 0.8633, 0.8193, 0.8633, 0.8193, 0.8633, 0.8193, 0.8633, 0.8193, 0.8633, 0.8193, 0.8633, 0.8193, 0.8633, 0.8193, 0.8633, 0.8193, 0.8633, 0.8193, 0.8633, 0.8193, 0.8633, 0.8193, 0.8633, 0.8193, 0.8633, 0.8193, 0.8633, 0.8193, 0.8633, 0.8193, 0.8633, 0.8193, 0.8633, 0.8193, 0.8633, 0.8193, 0.8633, 0.8193, 0.8633, 0.8193, 0.8633, 0.8193, 0.8633, 0.8193, 0.8633, 0.8193, 0.8633, 0.8193, 0.8633, 0.8193, 0.8633, 0.8193, 0.8633, 0.8193, 0.8633, 0.8193, 0.8633, 0.8193, 0.8633, 0.8193, 0.8633, 0.8193, 0.8633, 0.8193, 0.8633, 0.8193, 0.8633, 0.8193, 0.8633, 0.8193, 0.8633, 0.8193, 0.8633, 0.8193, 0.8633, 0.8193, 0.8633, 0.8193, 0.8633, 0.8193, 0.8633, 0.8193, 0.8633, 0.8193, 0.8633, 0.8193, 0.8633, 0.8193, 0.8633, 0.8193, 0.8633, 0.8193, 0.8633, 0.8193, 0.8633, 0.8193, 0.8633, 0.8193, 0.8633, 0.8193, 0.8633, 0.8193, 0.8633, 0.8193, 0.8633, 0.8193, 0.8633, 0.8193, 0.8633, 0.8193, 0.8633, 0.8193, 0.8633, 0.8193, 0.8633, 0.8193, 0.8633, 0.8193, 0.8633, 0.8193, 0.8633, 0.8193, 0.8633, 0.8193, 0.8633, 0.8193, 0.8633, 0.8193, 0.8633, 0.8193, 0.8633, 0.8193, 0.8633, 0.8193, 0.8633, 0.8193, 0.8633, 0.8193, 0.8633, 0.8193, 0.8633, 0.8193, 0.8633, 0.8193, 0.8633, 0.8193, 0.8633, 0.8193, 0.8633, 0.8193, 0.8633, 0.8193, 0.8633, 0.8193, 0.8633, 0.8193, 0.8633, 0.8193, 0.8633, 0.8193, 0.8633, 0.8193, 0.8633, 0.8193, 0.8633, 0.8193, 0.8633, 0.8193, 0.8633, 0.8193, 0.8633, 0.8193, 0.8633, 0.8193, 0.8633, 0.8193, 0.8633, 0.8193, 0.8633, 0.8193, 0.8633, 0.8193, 0.8633, 0.8193, 0.8633, 0.8193, 0.8633, 0.8193, 0.8633, 0.8193, 0.8633, 0.8193, 0.8633, 0.8193, 0.8633, 0.8193, 0.8633, 0.8193, 0.8633, 0.8193, 0.8633, 0.8193, 0.8633, 0.8193, 0.8633, 0.8193, 0.8633, 0.8193, 0.8633, 0.8193, 0.8633, 0.8193, 0.8633, 0.8193, 0.8633, 0.8193, 0.8633, 0.8193, 0.8633, 0.8193, 0.8633, 0.8193, 0.8633, 0.8193, 0.8633, 0.8193, 0.8633, 0.8193, 0.8633, 0.8193, 0.8633, 0.8193, 0.8633, 0.8193, 0.8633, 0.8193, 0.8633, 0.8193, 0.8633, 0.8193, 0.8633, 0.8193, 0.8633, 0.8193, 0.8633, 0.8193, 0.8633, 0.8193, 0.8633, 0.8193, 0.8633, 0.8193, 0.8633, 0.8193, 0.8633, 0.8193, 0.8633, 0.8193, 0.8633, 0.8193, 0.8633, 0.8193, 0.8633, 0.8193, 0.8633, 0.8193, 0.8633, 0.8193, 0.8633, 0.8193, 0.8633, 0.8193, 0.8633, 0.8193, 0.8633, 0.8193, 0.8633, 0.8193, 0.8633, 0.8193, 0.8633, 0.8193, 0.8633, 0.8193, 0.8633, 0.8193, 0.8633, 0.8193, 0.8633, 0.8193, 0.8633, 0.8193, 0.8633, 0.8193, 0.8633, 0.8193, 0.8633, 0.8193, 0.8633, 0.8193, 0.8633, 0.8193, 0.8633, 0.8193, 0.8633, 0.8193, 0.8633, 0.8193, 0.8633, 0.8193, 0.8633, 0.8193, 0.8633, 0.8193, 0.8633, 0.8193, 0.8633, 0.8193, 0.8633, 0.8193, 0.8633, 0.8193, 0.8633, 0.8193, 0.8633, 0.8193, 0.8633, 0.8193, 0.8633, 0.8193, 0.8633, 0.8193, 0.8633, 0.8193, 0.8633, 0.8193, 0.8633, 0.8193, 0.8633, 0.8193, 0.8633, 0.8193, 0.8633, 0.8193, 0.8633, 0.8193, 0.8633, 0.8193, 0.8633, 0.8193, 0.8633, 0.8193, 0.8633, 0.8193, 0.8633, 0.8193, 0.8633, 0.8193, 0.8633, 0.8193, 0.8633, 0.8193, 0.8633, 0.8193, 0.8633, 0.8193, 0.8633, 0.8193, 0.8633, 0.8193, 0.8633, 0.8193, 0.8633, 0.8193, 0.8633, 0.8193, 0.8633, 0.8193, 0.8633, 0.8193, 0.8633, 0.8193, 0.8633, 0.8193, 0.8633, 0.8193, 0.8633, 0.8193, 0.8633, 0.8193, 0.8633, 0.8193, 0.8633, 0.8193, 0.8633, 0.8193, 0.8633, 0.8193, 0.8633, 0.8193, 0.8633, 0.8193, 0.8633, 0.8193, 0.8633, 0.8193, 0.8633, 0.8193, 0.8633, 0.8193, 0.8633, 0.8193, 0.8633, 0.8193, 0.8633, 0.8193, 0.8633, 0.8193, 0.8633, 0.8193, 0.8633, 0.8193, 0.8633, 0.8193, 0.8633, 0.8193, 0.8633, 0.8193, 0.8633, 0.8193, 0.8633, 0.8193, 0.8633, 0.8193, 0.8633, 0.8193, 0.8633, 0.8193, 0.8633, 0.8193, 0.8633, 0.8193, 0.8633, 0.8193, 0.8633, 0.8193, 0.8633, 0.8193, 0.8633, 0.8193, 0.8633, 0.8193, 0.8633, 0.8193, 0.8633, 0.8193, 0.8633, 0.8193, 0.8633, 0.8193, 0.8633, 0.8193, 0.8633, 0.8193, 0.8633, 0.8193, 0.8633, 0.8193, 0.8633, 0.8193, 0.8633, 0.8193, 0.8633, 0.8193, 0.8633, 0.8193, 0.8633, 0.8193, 0.8633, 0.8193, 0.8633, 0.8193, 0.8633, 0.8193, 0.8633, 0.8193, 0.8633, 0.8193, 0.8633, 0.8193, 0.8633, 0.8193, 0.8633, 0.8193, 0.8633, 0.8193, 0.8633, 0.8193, 0.8633, 0.8193, 0.8633, 0.8193, 0.8633, 0.8193, 0.8633, 0.8193, 0.8633, 0.8193, 0.8633, 0.8193, 0.8633, 0.8193, 0.8633, 0.8193, 0.8633, 0.8193, 0.8633, 0.8193, 0.8633, 0.8193, 0.8633, 0.8193, 0.8633, 0.8193, 0.8633, 0.8193, 0.8633, 0.8193, 0.8633, 0.8193, 0.8633, 0.8193, 0.8633, 0.8193, 0.8633, 0.8193, 0.8633, 0.8193, 0.8633, 0.8193, 0.8633, 0.8193, 0.8633, 0.8193, 0.8633, 0.8193, 0.8633, 0.8193, 0.8633, 0.8193, 0.8633, 0.8193, 0.8633, 0.8193, 0.8633, 0.8193, 0.8633, 0.8193, 0.8633, 0.8193, 0.8633, 0.8193, 0.8633, 0.8193, 0.8633, 0.8193, 0.8633, 0.8193, 0.8633, 0.8193, 0.8633, 0.8193, 0.8633, 0.8193, 0.8633, 0.8193, 0.8633, 0.8193, 0.8633, 0.8193, 0.8633, 0.8193, 0.8633, 0.8193, 0.8633, 0.8193, 0.8633, 0.8193, 0.8633, 0.8193, 0.8633, 0.8193, 0.8633, 0.8193, 0.8633, 0.8193, 0.8633, 0.8193, 0.8633, 0.8193, 0.8633, 0.8193, 0.8633, 0.8193, 0.8633, 0.8193, 0.8633, 0.8193, 0.8633, 0.8193, 0.8633, 0.8193, 0.8633, 0.8193, 0.8633, 0.8193, 0.8633, 0.8193, 0.8633, 0.8193, 0.8633, 0.8193, 0.8633, 0.8193, 0.8633, 0.8193, 0.8633, 0.8193, 0.8633, 0.8193, 0.8633, 0.8193, 0.8633, 0.8193, 0.8633, 0.8193, 0.8633, 0.8193, 0.8633, 0.8193, 0.8633, 0.8193, 0.8633, 0.8193, 0.8633, 0.8193, 0.8633, 0.8193, 0.8633, 0.8193, 0.8633, 0.8193, 0.8633, 0.8193, 0.8633, 0.8193, 0.8633, 0.8193, 0.8633, 0.8193, 0.8633, 0.8193, 0.8633, 0.8193, 0.8633, 0.8193, 0.8633, 0.8193, 0.8633, 0.8193, 0.8633, 0.8193, 0.8633, 0.8193, 0.8633, 0.8193, 0.8633, 0.8193, 0.8633, 0.8193, 0.8633, 0.8193, 0.8633, 0.8193, 0.8633, 0.8193, 0.8633, 0.8193, 0.8633, 0.8193, 0.8633, 0.8193, 0.8633, 0.8193, 0.8633, 0.8193, 0.8633, 0.8193, 0.8633, 0.8193, 0.8633, 0.8193, 0.8633, 0.8193, 0.8633, 0.8193, 0.8633, 0.8193, 0.8633, 0.8193, 0.8633, 0.8193, 0.8633, 0.8193, 0.8633, 0.8193, 0.8633, 0.8193, 0.8633, 0.8193, 0.8633, 0.8193, 0.8633, 0.8193, 0.8633, 0.8193, 0.8633, 0.8193, 0.8633, 0.8193, 0.8633, 0.8193, 0.8633, 0.8193, 0.8633, 0.8193, 0.8633, 0.8193, 0.8633, 0.8193, 0.8633, 0.8193, 0.8633, 0.8193, 0.8633, 0.8193, 0.8633, 0.8193, 0.8633, 0.8193, 0.8633, 0.8193, 0.8633, 0.8193, 0.8633, 0.8193, 0.8633, 0.8193, 0.8633, 0.8193, 0.8633, 0.8193, 0.8633, 0.8193, 0.8633, 0.8193, 0.8633, 0.8193, 0.8633, 0.8193, 0.8633, 0.8193, 0.8633, 0.8193, 0.8633, 0.8193, 0.8633, 0.8193, 0.8633, 0.8193, 0.8633, 0.8193, 0.8633, 0.8193, 0.8633, 0.8193, 0.8633, 0.8193, 0.8633, 0.8193, 0.8633, 0.8193, 0.8633, 0.8193, 0.8633, 0.8193, 0.8633, 0.8193, 0.8633, 0.8193, 0.8633, 0.8193, 0.8633, 0.8193, 0.8633, 0.8193, 0.8633, 0.8193, 0.8633, 0.8193, 0.8633, 0.8193, 0.8633, 0.8193, 0.8633, 0.8193, 0.8633, 0.8193, 0.8633, 0.8193, 0.8633, 0.8193, 0.8633, 0.8193, 0.8633, 0.8193, 0.8633, 0.8193, 0.8633, 0.8193, 0.8633, 0.8193, 0.8633, 0.8193, 0.8633, 0.8193, 0.8633, 0.8193, 0.8633, 0.8193, 0.8633, 0.8193, 0.8633, 0.8193, 0.8633, 0.8193, 0.8633, 0.8193, 0.8633, 0.8193, 0.8633, 0.8193, 0.8633, 0.8193, 0.8633, 0.8193, 0.8633, 0.8193, 0.8633, 0.8193, 0.8633, 0.8193, 0.8633, 0.8193, 0.8633, 0.8193, 0.8633, 0.8193, 0.8633, 0.8193, 0.8633, 0.8193, 0.8633, 0.8193, 0.8633, 0.8193, 0.8633, 0.8193, 0.8633, 0.8193, 0.8633, 0.8193, 0.8633, 0.8193, 0.8633, 0.8193, 0.8633, 0.8193, 0.8633, 0.8193, 0.8633, 0.8193, 0.8633, 0.8193, 0.8633, 0.8193, 0.8633, 0.8193, 0.8633, 0.8193, 0.8633, 0.8193, 0.8633, 0.8193, 0.8633, 0.8193, 0.8633, 0.8193, 0.8633, 0.8193, 0.8633, 0.8193, 0.8633, 0.8193, 0.8633, 0.8193, 0.8633, 0.8193, 0.8633, 0.8193, 0.8633, 0.8193, 0.8633, 0.8193, 0.8633, 0.8193, 0.8633, 0.8193, 0.8633, 0.8193, 0.8633, 0.8193, 0.8633, 0.8193, 0.8633, 0.8193, 0.8633, 0.8193, 0.8633, 0.8193, 0.8633, 0.8193, 0.8633, 0.8193, 0.8633, 0.8193, 0.8633, 0.8193, 0.8633, 0.8193, 0.8633, 0.8193, 0.8633, 0.8193, 0.8633, 0.8193, 0.8633, 0.8193, 0.8633, 0.8193, 0.8633, 0.8193, 0.8633, 0.8193, 0.8633, 0.8193, 0.8633, 0.8193, 0.8633])
me_cube.materials.append(mat_material)
me_cube.use_remesh_preserve_volume = False
me_cube.use_remesh_preserve_attributes = False
me_cube.use_mirror_vertex_groups = False
me_cube.update()

# ---- objects
ob_grass = bpy.data.objects.new('Grass', me_cube)

# ---- transforms, parenting, visibility, modifiers, constraints
ob_grass.location = (0.0, 0.0, 0.0)
ob_grass.lock_rotations_4d = False
ob_grass.empty_display_type = 'ARROWS'
ob_grass.lineart.crease_threshold = 0.0

# ---- collection membership
col_collection.objects.link(ob_grass)

# ---- scene / render settings (as saved in the file)
scene.frame_start = 1; scene.frame_end = 250; scene.frame_set(1)
scene.render.engine = 'BLENDER_EEVEE_NEXT'
scene.cycles.use_denoising = False
scene.cycles.samples = 128
scene.cycles.sampling_pattern = 'TABULATED_SOBOL'
scene.cycles.use_adaptive_sampling = False
scene.cycles.use_light_tree = False
scene.view_settings.view_transform = 'Standard'
bpy.context.view_layer.update()

# ---- added for rendering (the .blend has no active camera and no usable light): camera, sun
cam_auto = bpy.data.cameras.new('AutoCamera')
cam_auto.lens = 50.0
cam_auto.sensor_width = 36.0
cam_auto.clip_end = 1000.0
ob_auto_camera = bpy.data.objects.new('AutoCamera', cam_auto)
scene.collection.objects.link(ob_auto_camera)
ob_auto_camera.location = (26.3047, -31.5657, 22.1844)
ob_auto_camera.rotation_euler = (1.09748, -7.21219e-08, 0.694738)
scene.camera = ob_auto_camera
light_auto_sun = bpy.data.lights.new('AutoSun', 'SUN')
light_auto_sun.energy = 3.0
light_auto_sun.angle = 0.0523599
ob_auto_sun = bpy.data.objects.new('AutoSun', light_auto_sun)
scene.collection.objects.link(ob_auto_sun)
ob_auto_sun.rotation_euler = (0.872665, 0.174533, 0.523599)
bpy.context.view_layer.update()
